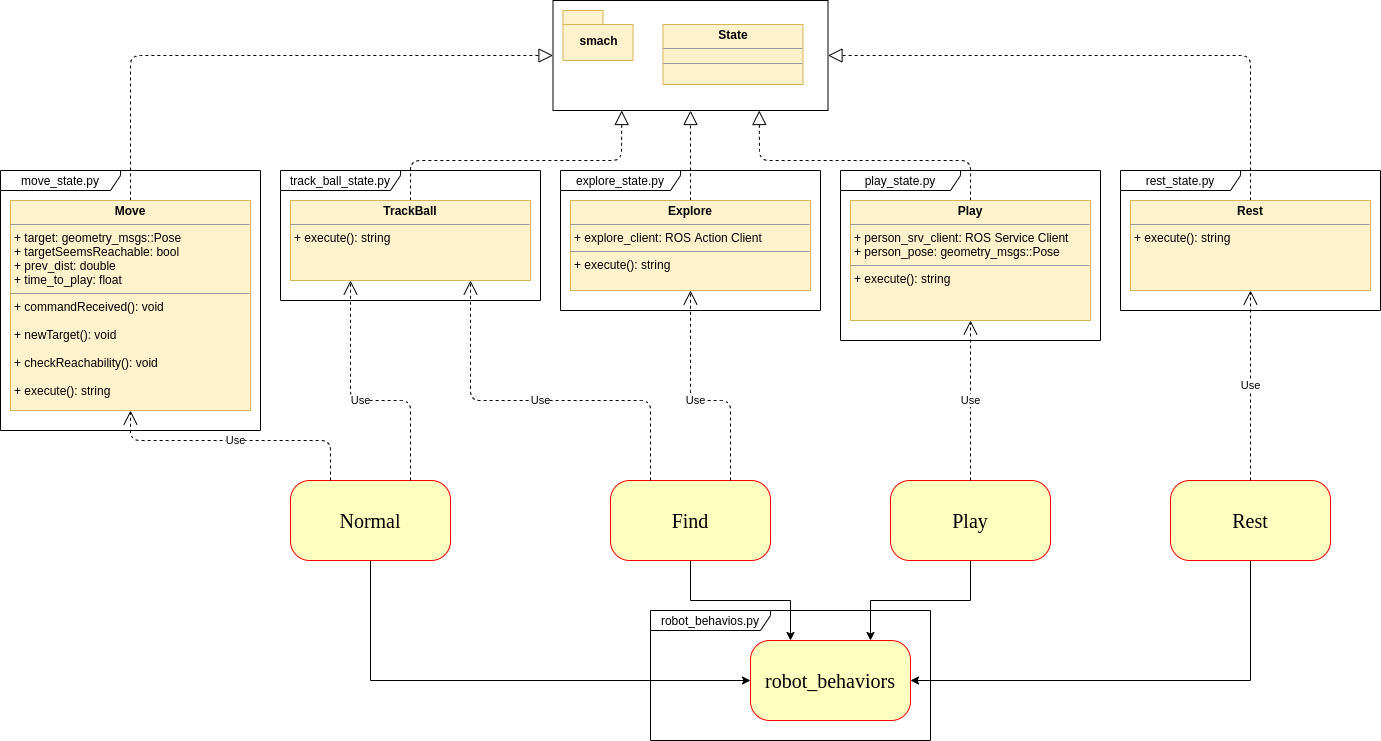

The diagram above was exported from draw.io. Its source (the exported page's mxGraphModel, read from the mxfile embedded in the PNG):
<mxGraphModel dx="-1887" dy="-1780" grid="1" gridSize="10" guides="1" tooltips="1" connect="1" arrows="1" fold="1" page="1" pageScale="1" pageWidth="850" pageHeight="1100" math="0" shadow="0">
  <root>
    <mxCell id="0" />
    <mxCell id="1" parent="0" />
    <mxCell id="cmlLBHXt80NWjasrVXyv-81" style="edgeStyle=none;orthogonalLoop=1;jettySize=auto;html=1;entryX=1;entryY=0.5;entryDx=0;entryDy=0;dashed=1;endArrow=block;endFill=0;endSize=12;exitX=0.5;exitY=0;exitDx=0;exitDy=0;" parent="1" source="cmlLBHXt80NWjasrVXyv-67" target="cmlLBHXt80NWjasrVXyv-76" edge="1">
      <mxGeometry relative="1" as="geometry">
        <Array as="points">
          <mxPoint x="3880" y="3175" />
        </Array>
      </mxGeometry>
    </mxCell>
    <mxCell id="cmlLBHXt80NWjasrVXyv-67" value="&lt;p style=&quot;margin: 0px ; margin-top: 4px ; text-align: center&quot;&gt;&lt;b&gt;Rest&lt;/b&gt;&lt;/p&gt;&lt;hr size=&quot;1&quot;&gt;&lt;p style=&quot;margin: 0px ; margin-left: 4px&quot;&gt;+ execute(): string&lt;/p&gt;" style="verticalAlign=top;align=left;overflow=fill;fontSize=12;fontFamily=Helvetica;html=1;fillColor=#fff2cc;strokeColor=#d6b656;" parent="1" vertex="1">
      <mxGeometry x="3760" y="3320" width="240" height="90" as="geometry" />
    </mxCell>
    <mxCell id="cmlLBHXt80NWjasrVXyv-80" style="edgeStyle=none;orthogonalLoop=1;jettySize=auto;html=1;entryX=0;entryY=0.5;entryDx=0;entryDy=0;dashed=1;endArrow=block;endFill=0;endSize=12;exitX=0.5;exitY=0;exitDx=0;exitDy=0;" parent="1" source="cmlLBHXt80NWjasrVXyv-70" target="cmlLBHXt80NWjasrVXyv-76" edge="1">
      <mxGeometry relative="1" as="geometry">
        <Array as="points">
          <mxPoint x="2760" y="3175" />
        </Array>
      </mxGeometry>
    </mxCell>
    <mxCell id="cmlLBHXt80NWjasrVXyv-70" value="&lt;p style=&quot;margin: 0px ; margin-top: 4px ; text-align: center&quot;&gt;&lt;b&gt;Move&lt;/b&gt;&lt;/p&gt;&lt;hr size=&quot;1&quot;&gt;&lt;p style=&quot;margin: 0px ; margin-left: 4px&quot;&gt;&lt;span&gt;+ target: geometry_msgs::Pose&lt;/span&gt;&lt;br&gt;&lt;/p&gt;&lt;p style=&quot;margin: 0px ; margin-left: 4px&quot;&gt;+ targetSeemsReachable: bool&lt;/p&gt;&lt;p style=&quot;margin: 0px ; margin-left: 4px&quot;&gt;+ prev_dist: double&lt;/p&gt;&lt;p style=&quot;margin: 0px ; margin-left: 4px&quot;&gt;+ time_to_play: float&lt;/p&gt;&lt;hr size=&quot;1&quot;&gt;&lt;p style=&quot;margin: 0px ; margin-left: 4px&quot;&gt;+&lt;span&gt;&amp;nbsp;commandReceived(): void&lt;/span&gt;&lt;/p&gt;&lt;p style=&quot;margin: 0px ; margin-left: 4px&quot;&gt;&lt;br&gt;&lt;/p&gt;&lt;p style=&quot;margin: 0px ; margin-left: 4px&quot;&gt;+ newTarget(): void&lt;br&gt;&lt;/p&gt;&lt;p style=&quot;margin: 0px ; margin-left: 4px&quot;&gt;&lt;br&gt;&lt;/p&gt;&lt;p style=&quot;margin: 0px ; margin-left: 4px&quot;&gt;+ checkReachability(): void&lt;br&gt;&lt;/p&gt;&lt;p style=&quot;margin: 0px ; margin-left: 4px&quot;&gt;&lt;br&gt;&lt;/p&gt;&lt;p style=&quot;margin: 0px ; margin-left: 4px&quot;&gt;+ execute(): string&lt;br&gt;&lt;/p&gt;" style="verticalAlign=top;align=left;overflow=fill;fontSize=12;fontFamily=Helvetica;html=1;fillColor=#fff2cc;strokeColor=#d6b656;" parent="1" vertex="1">
      <mxGeometry x="2640" y="3320" width="240" height="210" as="geometry" />
    </mxCell>
    <mxCell id="cmlLBHXt80NWjasrVXyv-83" style="edgeStyle=none;orthogonalLoop=1;jettySize=auto;html=1;entryX=0.5;entryY=1;entryDx=0;entryDy=0;dashed=1;endArrow=block;endFill=0;endSize=12;" parent="1" source="cmlLBHXt80NWjasrVXyv-73" target="cmlLBHXt80NWjasrVXyv-76" edge="1">
      <mxGeometry relative="1" as="geometry" />
    </mxCell>
    <mxCell id="cmlLBHXt80NWjasrVXyv-73" value="&lt;p style=&quot;margin: 0px ; margin-top: 4px ; text-align: center&quot;&gt;&lt;b&gt;Explore&lt;/b&gt;&lt;/p&gt;&lt;hr size=&quot;1&quot;&gt;&lt;p style=&quot;margin: 0px ; margin-left: 4px&quot;&gt;+ explore_client: ROS Action Client&lt;/p&gt;&lt;hr size=&quot;1&quot;&gt;&lt;p style=&quot;margin: 0px ; margin-left: 4px&quot;&gt;+ execute(): string&lt;/p&gt;" style="verticalAlign=top;align=left;overflow=fill;fontSize=12;fontFamily=Helvetica;html=1;fillColor=#fff2cc;strokeColor=#d6b656;" parent="1" vertex="1">
      <mxGeometry x="3200" y="3320" width="240" height="90" as="geometry" />
    </mxCell>
    <mxCell id="cmlLBHXt80NWjasrVXyv-82" style="edgeStyle=none;orthogonalLoop=1;jettySize=auto;html=1;entryX=0.75;entryY=1;entryDx=0;entryDy=0;dashed=1;endArrow=block;endFill=0;endSize=12;" parent="1" source="cmlLBHXt80NWjasrVXyv-74" target="cmlLBHXt80NWjasrVXyv-76" edge="1">
      <mxGeometry relative="1" as="geometry">
        <Array as="points">
          <mxPoint x="3600" y="3280" />
          <mxPoint x="3389" y="3280" />
        </Array>
      </mxGeometry>
    </mxCell>
    <mxCell id="cmlLBHXt80NWjasrVXyv-74" value="&lt;p style=&quot;margin: 0px ; margin-top: 4px ; text-align: center&quot;&gt;&lt;b&gt;Play&lt;/b&gt;&lt;/p&gt;&lt;hr size=&quot;1&quot;&gt;&lt;p style=&quot;margin: 0px ; margin-left: 4px&quot;&gt;&lt;span&gt;+ person_srv_client: ROS Service Client&lt;/span&gt;&lt;/p&gt;&lt;p style=&quot;margin: 0px ; margin-left: 4px&quot;&gt;+ person_pose: geometry_msgs::Pose&lt;/p&gt;&lt;hr size=&quot;1&quot;&gt;&lt;p style=&quot;margin: 0px ; margin-left: 4px&quot;&gt;&lt;span&gt;+ execute(): string&lt;/span&gt;&lt;br&gt;&lt;/p&gt;" style="verticalAlign=top;align=left;overflow=fill;fontSize=12;fontFamily=Helvetica;html=1;fillColor=#fff2cc;strokeColor=#d6b656;" parent="1" vertex="1">
      <mxGeometry x="3480" y="3320" width="240" height="120" as="geometry" />
    </mxCell>
    <mxCell id="cmlLBHXt80NWjasrVXyv-84" style="edgeStyle=none;orthogonalLoop=1;jettySize=auto;html=1;entryX=0.25;entryY=1;entryDx=0;entryDy=0;dashed=1;endArrow=block;endFill=0;endSize=12;exitX=0.5;exitY=0;exitDx=0;exitDy=0;" parent="1" source="cmlLBHXt80NWjasrVXyv-75" target="cmlLBHXt80NWjasrVXyv-76" edge="1">
      <mxGeometry relative="1" as="geometry">
        <Array as="points">
          <mxPoint x="3040" y="3280" />
          <mxPoint x="3251" y="3280" />
        </Array>
      </mxGeometry>
    </mxCell>
    <mxCell id="cmlLBHXt80NWjasrVXyv-75" value="&lt;p style=&quot;margin: 0px ; margin-top: 4px ; text-align: center&quot;&gt;&lt;b&gt;TrackBall&lt;/b&gt;&lt;/p&gt;&lt;hr size=&quot;1&quot;&gt;&lt;p style=&quot;margin: 0px ; margin-left: 4px&quot;&gt;&lt;span&gt;+ execute(): string&lt;/span&gt;&lt;br&gt;&lt;/p&gt;" style="verticalAlign=top;align=left;overflow=fill;fontSize=12;fontFamily=Helvetica;html=1;fillColor=#fff2cc;strokeColor=#d6b656;" parent="1" vertex="1">
      <mxGeometry x="2920" y="3320" width="240" height="80" as="geometry" />
    </mxCell>
    <mxCell id="cmlLBHXt80NWjasrVXyv-76" value="" style="rounded=0;whiteSpace=wrap;html=1;" parent="1" vertex="1">
      <mxGeometry x="3182.5" y="3120" width="275" height="110" as="geometry" />
    </mxCell>
    <mxCell id="cmlLBHXt80NWjasrVXyv-77" value="smach" style="shape=folder;fontStyle=1;spacingTop=10;tabWidth=40;tabHeight=14;tabPosition=left;html=1;fillColor=#fff2cc;strokeColor=#d6b656;" parent="1" vertex="1">
      <mxGeometry x="3192.5" y="3130" width="70" height="50" as="geometry" />
    </mxCell>
    <mxCell id="cmlLBHXt80NWjasrVXyv-78" value="&lt;p style=&quot;margin: 0px ; margin-top: 4px ; text-align: center&quot;&gt;&lt;b&gt;State&lt;/b&gt;&lt;/p&gt;&lt;hr size=&quot;1&quot;&gt;&lt;div style=&quot;height: 2px&quot;&gt;&lt;/div&gt;&lt;hr size=&quot;1&quot;&gt;&lt;div style=&quot;height: 2px&quot;&gt;&lt;/div&gt;" style="verticalAlign=top;align=left;overflow=fill;fontSize=12;fontFamily=Helvetica;html=1;fillColor=#fff2cc;strokeColor=#d6b656;" parent="1" vertex="1">
      <mxGeometry x="3292.5" y="3144" width="140" height="60" as="geometry" />
    </mxCell>
    <mxCell id="O5y28VtrJ4_igBnNTdJk-2" style="edgeStyle=orthogonalEdgeStyle;rounded=0;orthogonalLoop=1;jettySize=auto;html=1;entryX=0;entryY=0.5;entryDx=0;entryDy=0;exitX=0.5;exitY=1;exitDx=0;exitDy=0;" edge="1" parent="1" source="cmlLBHXt80NWjasrVXyv-85" target="O5y28VtrJ4_igBnNTdJk-1">
      <mxGeometry relative="1" as="geometry" />
    </mxCell>
    <mxCell id="cmlLBHXt80NWjasrVXyv-85" value="&lt;font style=&quot;font-size: 20px&quot;&gt;Normal&lt;/font&gt;" style="rounded=1;whiteSpace=wrap;html=1;arcSize=24;fillColor=#ffffc0;strokeColor=#ff0000;shadow=0;comic=0;labelBackgroundColor=none;fontFamily=Verdana;fontSize=12;fontColor=#000000;align=center;" parent="1" vertex="1">
      <mxGeometry x="2920" y="3600" width="160" height="80" as="geometry" />
    </mxCell>
    <mxCell id="O5y28VtrJ4_igBnNTdJk-3" style="edgeStyle=orthogonalEdgeStyle;rounded=0;orthogonalLoop=1;jettySize=auto;html=1;entryX=0.25;entryY=0;entryDx=0;entryDy=0;" edge="1" parent="1" source="cmlLBHXt80NWjasrVXyv-86" target="O5y28VtrJ4_igBnNTdJk-1">
      <mxGeometry relative="1" as="geometry" />
    </mxCell>
    <mxCell id="cmlLBHXt80NWjasrVXyv-86" value="&lt;font style=&quot;font-size: 20px&quot;&gt;Find&lt;/font&gt;" style="rounded=1;whiteSpace=wrap;html=1;arcSize=24;fillColor=#ffffc0;strokeColor=#ff0000;shadow=0;comic=0;labelBackgroundColor=none;fontFamily=Verdana;fontSize=12;fontColor=#000000;align=center;" parent="1" vertex="1">
      <mxGeometry x="3240" y="3600" width="160" height="80" as="geometry" />
    </mxCell>
    <mxCell id="O5y28VtrJ4_igBnNTdJk-4" style="edgeStyle=orthogonalEdgeStyle;rounded=0;orthogonalLoop=1;jettySize=auto;html=1;entryX=0.75;entryY=0;entryDx=0;entryDy=0;" edge="1" parent="1" source="cmlLBHXt80NWjasrVXyv-87" target="O5y28VtrJ4_igBnNTdJk-1">
      <mxGeometry relative="1" as="geometry" />
    </mxCell>
    <mxCell id="cmlLBHXt80NWjasrVXyv-87" value="&lt;font style=&quot;font-size: 20px&quot;&gt;Play&lt;/font&gt;" style="rounded=1;whiteSpace=wrap;html=1;arcSize=24;fillColor=#ffffc0;strokeColor=#ff0000;shadow=0;comic=0;labelBackgroundColor=none;fontFamily=Verdana;fontSize=12;fontColor=#000000;align=center;" parent="1" vertex="1">
      <mxGeometry x="3520" y="3600" width="160" height="80" as="geometry" />
    </mxCell>
    <mxCell id="O5y28VtrJ4_igBnNTdJk-5" style="edgeStyle=orthogonalEdgeStyle;rounded=0;orthogonalLoop=1;jettySize=auto;html=1;entryX=1;entryY=0.5;entryDx=0;entryDy=0;exitX=0.5;exitY=1;exitDx=0;exitDy=0;" edge="1" parent="1" source="cmlLBHXt80NWjasrVXyv-88" target="O5y28VtrJ4_igBnNTdJk-1">
      <mxGeometry relative="1" as="geometry" />
    </mxCell>
    <mxCell id="cmlLBHXt80NWjasrVXyv-88" value="&lt;font style=&quot;font-size: 20px&quot;&gt;Rest&lt;/font&gt;" style="rounded=1;whiteSpace=wrap;html=1;arcSize=24;fillColor=#ffffc0;strokeColor=#ff0000;shadow=0;comic=0;labelBackgroundColor=none;fontFamily=Verdana;fontSize=12;fontColor=#000000;align=center;" parent="1" vertex="1">
      <mxGeometry x="3800" y="3600" width="160" height="80" as="geometry" />
    </mxCell>
    <mxCell id="cmlLBHXt80NWjasrVXyv-89" value="Use" style="endArrow=open;endSize=12;dashed=1;html=1;entryX=0.5;entryY=1;entryDx=0;entryDy=0;exitX=0.5;exitY=0;exitDx=0;exitDy=0;" parent="1" source="cmlLBHXt80NWjasrVXyv-88" target="cmlLBHXt80NWjasrVXyv-67" edge="1">
      <mxGeometry width="160" relative="1" as="geometry">
        <mxPoint x="3770" y="3500" as="sourcePoint" />
        <mxPoint x="3930" y="3500" as="targetPoint" />
      </mxGeometry>
    </mxCell>
    <mxCell id="cmlLBHXt80NWjasrVXyv-90" value="Use" style="endArrow=open;endSize=12;dashed=1;html=1;entryX=0.5;entryY=1;entryDx=0;entryDy=0;exitX=0.5;exitY=0;exitDx=0;exitDy=0;" parent="1" source="cmlLBHXt80NWjasrVXyv-87" target="cmlLBHXt80NWjasrVXyv-74" edge="1">
      <mxGeometry width="160" relative="1" as="geometry">
        <mxPoint x="3530" y="3540" as="sourcePoint" />
        <mxPoint x="3690" y="3540" as="targetPoint" />
      </mxGeometry>
    </mxCell>
    <mxCell id="cmlLBHXt80NWjasrVXyv-91" value="Use" style="endArrow=open;endSize=12;dashed=1;html=1;entryX=0.5;entryY=1;entryDx=0;entryDy=0;exitX=0.75;exitY=0;exitDx=0;exitDy=0;" parent="1" source="cmlLBHXt80NWjasrVXyv-86" target="cmlLBHXt80NWjasrVXyv-73" edge="1">
      <mxGeometry width="160" relative="1" as="geometry">
        <mxPoint x="3260" y="3510" as="sourcePoint" />
        <mxPoint x="3420" y="3510" as="targetPoint" />
        <Array as="points">
          <mxPoint x="3360" y="3520" />
          <mxPoint x="3320" y="3520" />
        </Array>
      </mxGeometry>
    </mxCell>
    <mxCell id="cmlLBHXt80NWjasrVXyv-92" value="Use" style="endArrow=open;endSize=12;dashed=1;html=1;entryX=0.75;entryY=1;entryDx=0;entryDy=0;exitX=0.25;exitY=0;exitDx=0;exitDy=0;" parent="1" source="cmlLBHXt80NWjasrVXyv-86" target="cmlLBHXt80NWjasrVXyv-75" edge="1">
      <mxGeometry width="160" relative="1" as="geometry">
        <mxPoint x="3010" y="3510" as="sourcePoint" />
        <mxPoint x="3170" y="3510" as="targetPoint" />
        <Array as="points">
          <mxPoint x="3280" y="3520" />
          <mxPoint x="3100" y="3520" />
        </Array>
      </mxGeometry>
    </mxCell>
    <mxCell id="cmlLBHXt80NWjasrVXyv-93" value="Use" style="endArrow=open;endSize=12;dashed=1;html=1;entryX=0.25;entryY=1;entryDx=0;entryDy=0;exitX=0.75;exitY=0;exitDx=0;exitDy=0;" parent="1" source="cmlLBHXt80NWjasrVXyv-85" target="cmlLBHXt80NWjasrVXyv-75" edge="1">
      <mxGeometry width="160" relative="1" as="geometry">
        <mxPoint x="2980" y="3540" as="sourcePoint" />
        <mxPoint x="3140" y="3540" as="targetPoint" />
        <Array as="points">
          <mxPoint x="3040" y="3520" />
          <mxPoint x="2980" y="3520" />
        </Array>
      </mxGeometry>
    </mxCell>
    <mxCell id="cmlLBHXt80NWjasrVXyv-94" value="Use" style="endArrow=open;endSize=12;dashed=1;html=1;entryX=0.5;entryY=1;entryDx=0;entryDy=0;exitX=0.25;exitY=0;exitDx=0;exitDy=0;" parent="1" source="cmlLBHXt80NWjasrVXyv-85" target="cmlLBHXt80NWjasrVXyv-70" edge="1">
      <mxGeometry width="160" relative="1" as="geometry">
        <mxPoint x="2820" y="3580" as="sourcePoint" />
        <mxPoint x="2980" y="3580" as="targetPoint" />
        <Array as="points">
          <mxPoint x="2960" y="3560" />
          <mxPoint x="2760" y="3560" />
        </Array>
      </mxGeometry>
    </mxCell>
    <mxCell id="cmlLBHXt80NWjasrVXyv-97" value="track_ball_state.py" style="shape=umlFrame;whiteSpace=wrap;html=1;width=120;height=20;" parent="1" vertex="1">
      <mxGeometry x="2910" y="3290" width="260" height="130" as="geometry" />
    </mxCell>
    <mxCell id="cmlLBHXt80NWjasrVXyv-98" value="explore_state.py" style="shape=umlFrame;whiteSpace=wrap;html=1;width=120;height=20;" parent="1" vertex="1">
      <mxGeometry x="3190" y="3290" width="260" height="140" as="geometry" />
    </mxCell>
    <mxCell id="cmlLBHXt80NWjasrVXyv-99" value="play_state.py" style="shape=umlFrame;whiteSpace=wrap;html=1;width=120;height=20;" parent="1" vertex="1">
      <mxGeometry x="3470" y="3290" width="260" height="170" as="geometry" />
    </mxCell>
    <mxCell id="cmlLBHXt80NWjasrVXyv-100" value="rest_state.py" style="shape=umlFrame;whiteSpace=wrap;html=1;width=120;height=20;" parent="1" vertex="1">
      <mxGeometry x="3750" y="3290" width="260" height="140" as="geometry" />
    </mxCell>
    <mxCell id="cmlLBHXt80NWjasrVXyv-101" value="move_state.py" style="shape=umlFrame;whiteSpace=wrap;html=1;width=120;height=20;" parent="1" vertex="1">
      <mxGeometry x="2630" y="3290" width="260" height="260" as="geometry" />
    </mxCell>
    <mxCell id="O5y28VtrJ4_igBnNTdJk-1" value="&lt;font style=&quot;font-size: 20px&quot;&gt;robot_behaviors&lt;/font&gt;" style="rounded=1;whiteSpace=wrap;html=1;arcSize=24;fillColor=#ffffc0;strokeColor=#ff0000;shadow=0;comic=0;labelBackgroundColor=none;fontFamily=Verdana;fontSize=12;fontColor=#000000;align=center;" vertex="1" parent="1">
      <mxGeometry x="3380" y="3760" width="160" height="80" as="geometry" />
    </mxCell>
    <mxCell id="O5y28VtrJ4_igBnNTdJk-6" value="robot_behavios.py" style="shape=umlFrame;whiteSpace=wrap;html=1;width=120;height=20;" vertex="1" parent="1">
      <mxGeometry x="3280" y="3730" width="280" height="130" as="geometry" />
    </mxCell>
  </root>
</mxGraphModel>